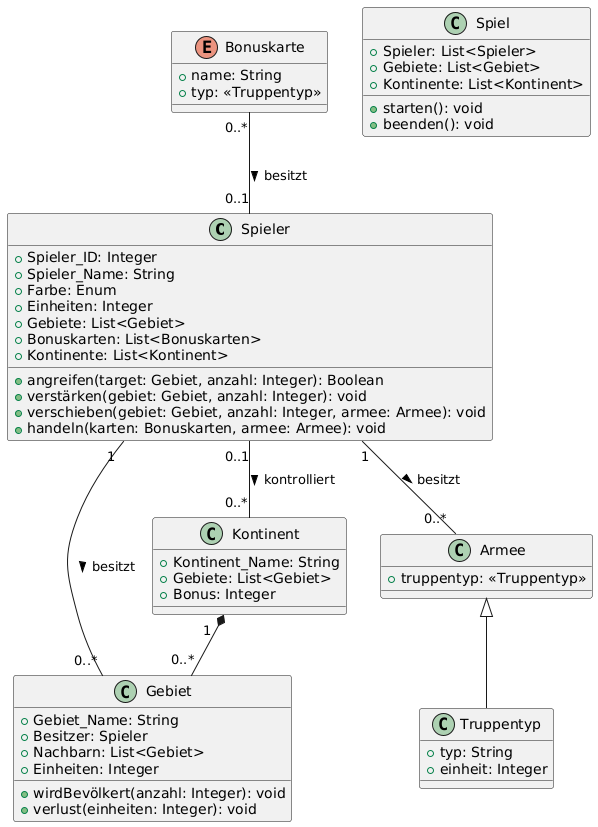

The diagram above was rendered by PlantUML. Its source (embedded in the PNG):
@startuml
class Spieler {
    + Spieler_ID: Integer
    + Spieler_Name: String
    + Farbe: Enum
    + Einheiten: Integer
    + Gebiete: List<Gebiet>
+Bonuskarten: List<Bonuskarten>
    + Kontinente: List<Kontinent>
    + angreifen(target: Gebiet, anzahl: Integer): Boolean
    + verstärken(gebiet: Gebiet, anzahl: Integer): void
+verschieben(gebiet: Gebiet, anzahl: Integer, armee: Armee): void
+handeln(karten: Bonuskarten, armee: Armee): void
}

enum Bonuskarte {
+ name: String
+ typ: <<Truppentyp>>
}

class Gebiet {
    + Gebiet_Name: String
    + Besitzer: Spieler
    + Nachbarn: List<Gebiet>
    + Einheiten: Integer
    + wirdBevölkert(anzahl: Integer): void
    + verlust(einheiten: Integer): void
}

class Kontinent {
    + Kontinent_Name: String
    + Gebiete: List<Gebiet>
    + Bonus: Integer
}

class Spiel {
    + Spieler: List<Spieler>
    + Gebiete: List<Gebiet>
    + Kontinente: List<Kontinent>
    + starten(): void
    + beenden(): void
}

class Armee {
+truppentyp: <<Truppentyp>>
}

class Truppentyp {
+typ: String
+einheit: Integer
}

Spieler "1" -- "0..*" Gebiet : besitzt >
Spieler "0..1" -- "0..*" Kontinent : kontrolliert >
Kontinent "1  " *-- "0..*" Gebiet
Armee <|-- Truppentyp
Bonuskarte "0..*" -- "0..1" Spieler : besitzt >
Spieler "1" -- "0..*" Armee : besitzt >
@enduml